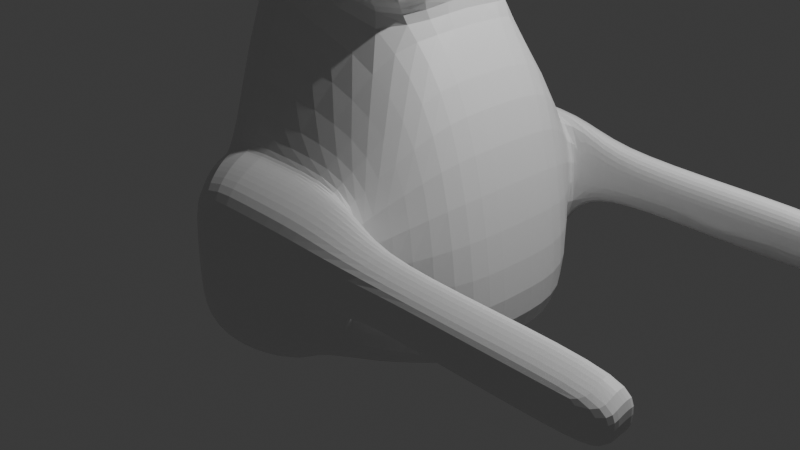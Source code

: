 # Source: puck.blend  (saved by Blender 4.0.36; exported with 4.5.12 LTS)
import bpy
from mathutils import Matrix  # noqa: F401  (used for matrix-valued properties, if any)

bpy.ops.wm.read_factory_settings(use_empty=True)
scene = bpy.context.scene
scene.name = 'Scene'

# ---- collections
col_collection = bpy.data.collections.new('Collection'); scene.collection.children.link(col_collection)

# ---- materials (node trees are filled in below, after node groups)
mat_material = bpy.data.materials.new('Material')
mat_material.alpha_threshold = 0.0
mat_material.use_transparent_shadow = False
mat_material.roughness = 0.5
mat_material.line_color = (0.0, 0.0, 0.0, 1.0)

# ---- material node trees
mat_material.use_nodes = True; mat_material.node_tree.nodes.clear()
_N = mat_material.node_tree.nodes; _L = mat_material.node_tree.links
n0 = _N.new('ShaderNodeOutputMaterial'); n0.name = 'Material Output'; n0.location = (300, 300)
n1 = _N.new('ShaderNodeBsdfPrincipled'); n1.name = 'Principled BSDF'; n1.location = (10, 300)
n1.inputs[3].default_value = 1.45
_L.new(n1.outputs[0], n0.inputs[0])
n0.is_active_output = True

# ---- world
world_world = bpy.data.worlds.new('World'); scene.world = world_world
world_world.use_nodes = True; world_world.node_tree.nodes.clear()
_N = world_world.node_tree.nodes; _L = world_world.node_tree.links
n0 = _N.new('ShaderNodeOutputWorld'); n0.name = 'World Output'; n0.location = (300, 300)
n1 = _N.new('ShaderNodeBackground'); n1.name = 'Background'; n1.location = (10, 300)
n1.inputs[0].default_value = (0.05088, 0.05088, 0.05088, 1.0)
_L.new(n1.outputs[0], n0.inputs[0])
n0.is_active_output = True
world_world.color = (0.05088, 0.05088, 0.05088)
world_world.use_sun_shadow = False
world_world.sun_shadow_jitter_overblur = 0.0

# ---- cameras
cam_camera = bpy.data.cameras.new('Camera')
cam_camera.clip_end = 100.0
cam_camera.ortho_scale = 7.314

# ---- lights
light_light = bpy.data.lights.new('Light', 'POINT')
light_light.transmission_factor = 0.0
light_light.use_soft_falloff = False
light_light.energy = 1000.0
light_light.shadow_soft_size = 0.1
light_light.shadow_maximum_resolution = 0.006
light_light.use_absolute_resolution = True

# ---- meshes
me_cube = bpy.data.meshes.new('Cube')
me_cube.from_pydata([(-1.296, 0.7539, 1.049), (0.6961, 0.7539, 2.42), (-1.296, 0.7539, 0.0), (0.0, 0.7539, -1.0), (-1.296, 0.0, -1.0), (1.644, 0.7539, 0.0), (1.298, 0.7539, 1.729), (-1.296, 0.7539, -1.0), (1.298, 0.0, 1.729), (1.644, 0.7539, -1.0), (-1.0, 0.0, 3.219), (1.644, 0.0, -1.0), (1.644, 0.0, 0.0), (0.0, 0.0, -1.0), (-1.296, 0.0, 0.0), (-1.0, 0.7539, 3.219), (0.6961, 0.0, 2.42), (-1.296, 0.0, 1.049), (-1.0, 0.7539, 4.605), (0.0, 0.7539, 4.605), (-1.0, 0.0, 4.605), (0.0, 0.0, 4.605), (-0.566, 1.188, 3.219), (1.143, 1.38, 2.088), (1.018, 0.0, 2.962), (1.088, 1.721, 3.716), (0.1704, 1.924, 3.779), (1.088, 0.0, 3.716), (-0.01176, 2.004, -0.6689), (-0.6944, 2.004, -0.6689), (0.6709, 2.004, 0.01374), (0.4685, 2.004, -0.4324), (-0.6944, 2.004, 0.01374), (-0.01176, 2.004, 0.6964), (0.6709, 2.004, 0.6964), (-0.6944, 2.004, 0.6964), (0.0, 2.004, 0.0), (0.8837, 1.771, 0.8927), (0.8837, 1.771, 0.004857), (-0.892, 1.771, -0.883), (-0.892, 1.771, 0.004857), (-0.004157, 1.771, -0.883), (-0.004157, 1.771, 0.8927), (-0.892, 1.771, 0.8927), (0.6205, 1.771, -0.5754), (1.043, 1.359, 1.105), (1.0, 1.574, 1.0), (1.013, 1.464, 1.031), (0.7902, 1.395, -0.6855), (0.7035, 1.574, -0.6536), (0.7289, 1.475, -0.6629), (-1.019, 1.384, 1.105), (-1.0, 1.574, 1.0), (-1.005, 1.471, 1.031), (-1.041, 1.362, -1.0), (-1.0, 1.574, -1.0), (-1.012, 1.465, -1.0), (0.0, 1.574, -1.0), (0.0, 1.364, -1.0), (0.0, 1.469, -1.0), (1.0, 1.574, 0.0), (1.077, 1.376, 0.0), (1.022, 1.469, 0.0), (-1.041, 1.362, 0.0), (-1.0, 1.574, 0.0), (-1.012, 1.465, 0.0), (0.0, 1.574, 1.0), (0.05682, 1.403, 1.116), (0.01664, 1.477, 1.034), (1.377, 1.728, 0.205), (1.377, 1.9, 0.5988), (1.377, 1.728, 0.7106), (1.377, 1.582, 0.2022), (1.377, 1.505, 0.256), (1.377, 1.501, 0.6595), (1.377, 1.582, 0.7717), (3.973, 1.728, 0.205), (3.973, 1.9, 0.5988), (3.973, 1.728, 0.7106), (3.973, 1.582, 0.2022), (3.973, 1.505, 0.256), (3.973, 1.501, 0.6595), (3.973, 1.582, 0.7717), (2.675, 1.728, 0.7106), (2.675, 1.582, 0.7717), (2.675, 1.501, 0.6595), (2.675, 1.9, 0.5988), (1.377, 1.9, 0.4044), (1.377, 1.503, 0.4578), (3.973, 1.9, 0.4044), (3.973, 1.728, 0.4578), (3.973, 1.503, 0.4578), (3.973, 1.582, 0.4869), (2.675, 1.9, 0.4044), (2.675, 1.503, 0.4578), (2.462, 1.505, 0.256), (2.888, 1.505, 0.256), (2.675, 1.503, 0.4577), (2.675, 1.505, 0.256), (2.888, 1.582, 0.2022), (2.462, 1.582, 0.2022), (2.675, 1.582, 0.2022), (2.675, 1.9, 0.4043), (2.462, 1.728, 0.205), (2.888, 1.728, 0.205), (2.675, 1.728, 0.205), (1.377, 1.9, 0.298), (1.377, 1.812, 0.2074), (1.293, 1.912, 0.1867), (3.973, 1.812, 0.2074), (3.973, 1.9, 0.298), (2.792, 1.9, 0.298), (2.888, 1.812, 0.2074), (2.462, 1.812, 0.2074), (2.559, 1.9, 0.298), (2.675, 1.812, 0.2074), (2.675, 1.9, 0.298), (1.197, 1.485, 0.4866)], [], [(49, 57, 41, 44), (45, 67, 1, 6), (67, 51, 15, 1), (58, 48, 9, 3), (19, 18, 20, 21), (42, 37, 34, 33), (41, 39, 29, 28), (37, 46, 75, 71), (39, 40, 32, 29), (17, 10, 15, 0), (9, 5, 12, 11), (5, 6, 8, 12), (104, 112, 109, 76), (7, 3, 13, 4), (3, 9, 11, 13), (54, 58, 3, 7), (4, 14, 2, 7), (55, 64, 40, 39), (57, 55, 39, 41), (14, 17, 0, 2), (52, 66, 42, 43), (19, 21, 27, 25), (6, 1, 16, 8), (16, 1, 23, 24), (15, 10, 20, 18), (23, 22, 26, 25), (24, 23, 25, 27), (18, 19, 25, 26), (15, 18, 26, 22), (1, 15, 22, 23), (36, 33, 34, 30), (28, 36, 30, 31), (29, 32, 36, 28), (32, 35, 33, 36), (40, 43, 35, 32), (44, 41, 28, 31), (38, 44, 31, 30), (43, 42, 33, 35), (64, 52, 43, 40), (48, 61, 5, 9), (2, 0, 51, 63), (0, 15, 51), (60, 49, 44, 38), (7, 2, 63, 54), (61, 45, 6, 5), (58, 54, 56, 59), (59, 56, 55, 57), (61, 48, 50, 62), (62, 50, 49, 60), (64, 55, 56, 65), (65, 56, 54, 63), (67, 45, 47, 68), (68, 47, 46, 66), (48, 58, 59, 50), (50, 59, 57, 49), (45, 61, 62, 47), (60, 38, 69, 72), (52, 64, 65, 53), (53, 65, 63, 51), (51, 67, 68, 53), (53, 68, 66, 52), (66, 46, 37, 42), (88, 73, 95, 97, 94), (73, 72, 100, 95), (83, 84, 82, 78), (62, 73, 88, 117), (106, 87, 93, 102, 114), (46, 47, 74, 75), (62, 60, 72, 73), (34, 37, 71, 70), (111, 102, 93, 89, 110), (92, 79, 76, 90), (91, 80, 79, 92), (86, 83, 78, 77), (30, 34, 70, 87, 106, 108), (72, 69, 103, 100), (84, 85, 81, 82), (93, 86, 77, 89), (87, 70, 86, 93), (75, 74, 85, 84), (111, 116, 102), (90, 76, 109, 110, 89), (70, 71, 83, 86), (71, 75, 84, 83), (99, 104, 76, 79), (96, 99, 79, 80), (74, 88, 94, 85), (38, 30, 108, 107, 69), (81, 91, 92, 82), (82, 92, 90, 78), (78, 90, 89, 77), (85, 94, 91, 81), (95, 98, 97), (98, 96, 97), (112, 104, 105, 115), (104, 99, 101, 105), (105, 101, 100, 103), (115, 105, 103, 113), (116, 114, 102), (99, 96, 98, 101), (101, 98, 95, 100), (94, 97, 96, 80, 91), (106, 107, 108), (112, 115, 116, 111), (115, 113, 114, 116), (109, 112, 111, 110), (106, 114, 113, 107), (69, 107, 113, 103), (74, 47, 117, 88), (47, 62, 117)])
_uv = me_cube.uv_layers.new(name='UVMap')
_uv.uv.foreach_set('vector', [0.3379, 0.5, 0.25, 0.5, 0.25, 0.5, 0.3445, 0.4935, 0.6166, 0.509, 0.742, 0.5051, 0.6519, 0.5625, 0.5671, 0.5625, 0.742, 0.5051, 0.8768, 0.5033, 0.875, 0.5625, 0.6519, 0.5625, 0.25, 0.5085, 0.3414, 0.5058, 0.375, 0.5625, 0.25, 0.5625, 0.75, 0.5625, 0.875, 0.5625, 0.875, 0.625, 0.75, 0.625, 0.75, 0.5, 0.625, 0.5, 0.625, 0.5, 0.75, 0.5, 0.25, 0.5, 0.125, 0.5, 0.125, 0.5, 0.25, 0.5, 0.625, 0.5, 0.625, 0.5, 0.625, 0.5, 0.625, 0.5, 0.375, 0.25, 0.5, 0.25, 0.5, 0.25, 0.375, 0.25, 0.5408, 0.125, 0.625, 0.125, 0.625, 0.1875, 0.5408, 0.1875, 0.375, 0.5625, 0.5, 0.5625, 0.5, 0.625, 0.375, 0.625, 0.5, 0.5625, 0.5671, 0.5625, 0.5671, 0.625, 0.5, 0.625, 0.5, 0.5, 0.5, 0.5, 0.5, 0.5, 0.5, 0.5, 0.125, 0.5625, 0.25, 0.5625, 0.25, 0.625, 0.125, 0.625, 0.25, 0.5625, 0.375, 0.5625, 0.375, 0.625, 0.25, 0.625, 0.125, 0.5087, 0.25, 0.5085, 0.25, 0.5625, 0.125, 0.5625, 0.375, 0.125, 0.5, 0.125, 0.5, 0.1875, 0.375, 0.1875, 0.375, 0.25, 0.5, 0.25, 0.5, 0.25, 0.375, 0.25, 0.25, 0.5, 0.125, 0.5, 0.125, 0.5, 0.25, 0.5, 0.5, 0.125, 0.5408, 0.125, 0.5408, 0.1875, 0.5, 0.1875, 0.875, 0.5, 0.75, 0.5, 0.75, 0.5, 0.875, 0.5, 0.75, 0.5625, 0.75, 0.625, 0.7415, 0.625, 0.733, 0.5625, 0.5671, 0.5625, 0.6519, 0.5625, 0.701, 0.625, 0.5671, 0.625, 0.701, 0.625, 0.6519, 0.5625, 0.6219, 0.5625, 0.7343, 0.625, 0.625, 0.1875, 0.625, 0.125, 0.625, 0.125, 0.625, 0.1875, 0.6219, 0.5625, 0.875, 0.5625, 0.875, 0.5625, 0.733, 0.5625, 0.7343, 0.625, 0.6219, 0.5625, 0.733, 0.5625, 0.7415, 0.625, 0.875, 0.5625, 0.75, 0.5625, 0.733, 0.5625, 0.875, 0.5625, 0.625, 0.1875, 0.625, 0.1875, 0.625, 0.1875, 0.625, 0.1875, 0.6519, 0.5625, 0.875, 0.5625, 0.875, 0.5625, 0.6219, 0.5625, 0.5, 0.375, 0.625, 0.375, 0.625, 0.5, 0.5, 0.5, 0.375, 0.375, 0.5, 0.375, 0.5, 0.5, 0.3565, 0.4815, 0.375, 0.25, 0.5, 0.25, 0.5, 0.375, 0.375, 0.375, 0.5, 0.25, 0.625, 0.25, 0.625, 0.375, 0.5, 0.375, 0.5, 0.25, 0.625, 0.25, 0.625, 0.25, 0.5, 0.25, 0.3445, 0.4935, 0.25, 0.5, 0.25, 0.5, 0.3565, 0.4815, 0.5, 0.5, 0.3445, 0.4935, 0.3565, 0.4815, 0.5, 0.5, 0.875, 0.5, 0.75, 0.5, 0.75, 0.5, 0.875, 0.5, 0.5, 0.25, 0.625, 0.25, 0.625, 0.25, 0.5, 0.25, 0.3414, 0.5058, 0.5, 0.5075, 0.5, 0.5625, 0.375, 0.5625, 0.5, 0.1875, 0.5408, 0.1875, 0.6242, 0.2436, 0.5, 0.2413, 0.5408, 0.1875, 0.625, 0.1875, 0.6197, 0.2432, 0.5, 0.5, 0.3379, 0.5, 0.3445, 0.4935, 0.5, 0.5, 0.375, 0.1875, 0.5, 0.1875, 0.5, 0.2413, 0.375, 0.2413, 0.5, 0.5075, 0.6166, 0.509, 0.5671, 0.5625, 0.5, 0.5625, 0.25, 0.5085, 0.125, 0.5087, 0.125, 0.5, 0.25, 0.5, 0.25, 0.5, 0.125, 0.5, 0.125, 0.5, 0.25, 0.5, 0.5, 0.5075, 0.3414, 0.5058, 0.3382, 0.5, 0.5, 0.5, 0.5, 0.5, 0.3382, 0.5, 0.3379, 0.5, 0.5, 0.5, 0.5, 0.25, 0.375, 0.25, 0.375, 0.25, 0.5, 0.25, 0.5, 0.25, 0.375, 0.25, 0.375, 0.2413, 0.5, 0.2413, 0.742, 0.5051, 0.6166, 0.509, 0.625, 0.5, 0.749, 0.5, 0.749, 0.5, 0.625, 0.5, 0.625, 0.5, 0.75, 0.5, 0.3414, 0.5058, 0.25, 0.5085, 0.25, 0.5, 0.3382, 0.5, 0.3382, 0.5, 0.25, 0.5, 0.25, 0.5, 0.3379, 0.5, 0.6166, 0.509, 0.5, 0.5075, 0.5, 0.5, 0.625, 0.5, 0.5, 0.5, 0.5, 0.5, 0.5, 0.5, 0.5, 0.5, 0.625, 0.25, 0.5, 0.25, 0.5, 0.25, 0.625, 0.25, 0.625, 0.25, 0.5, 0.25, 0.5, 0.2413, 0.6242, 0.2436, 0.8768, 0.5033, 0.742, 0.5051, 0.749, 0.5, 0.875, 0.5, 0.875, 0.5, 0.749, 0.5, 0.75, 0.5, 0.875, 0.5, 0.75, 0.5, 0.625, 0.5, 0.625, 0.5, 0.75, 0.5, 0.5625, 0.5, 0.5, 0.5, 0.5, 0.5, 0.5625, 0.5, 0.5625, 0.5, 0.5, 0.5, 0.5, 0.5, 0.5, 0.5, 0.5, 0.5, 0.625, 0.5, 0.625, 0.5, 0.625, 0.5, 0.625, 0.5, 0.5, 0.5, 0.5, 0.5, 0.5625, 0.5, 0.5312, 0.5, 0.5283, 0.5, 0.5625, 0.5, 0.5625, 0.5, 0.5625, 0.5, 0.5283, 0.5, 0.625, 0.5, 0.625, 0.5, 0.625, 0.5, 0.625, 0.5, 0.5, 0.5, 0.5, 0.5, 0.5, 0.5, 0.5, 0.5, 0.625, 0.5, 0.625, 0.5, 0.625, 0.5, 0.625, 0.5, 0.5283, 0.5, 0.5625, 0.5, 0.5625, 0.5, 0.5625, 0.5, 0.5283, 0.5, 0.5625, 0.5, 0.5, 0.5, 0.5, 0.5, 0.5625, 0.5, 0.5625, 0.5, 0.5, 0.5, 0.5, 0.5, 0.5625, 0.5, 0.625, 0.5, 0.625, 0.5, 0.625, 0.5, 0.625, 0.5, 0.5, 0.5, 0.625, 0.5, 0.625, 0.5, 0.5625, 0.5, 0.5283, 0.5, 0.5, 0.5, 0.5, 0.5, 0.5, 0.5, 0.5, 0.5, 0.5, 0.5, 0.625, 0.5, 0.625, 0.5, 0.625, 0.5, 0.625, 0.5, 0.5625, 0.5, 0.625, 0.5, 0.625, 0.5, 0.5625, 0.5, 0.5625, 0.5, 0.625, 0.5, 0.625, 0.5, 0.5625, 0.5, 0.625, 0.5, 0.625, 0.5, 0.625, 0.5, 0.625, 0.5, 0.5283, 0.5, 0.5283, 0.5, 0.5625, 0.5, 0.5625, 0.5, 0.5, 0.5, 0.5, 0.5, 0.5283, 0.5, 0.5625, 0.5, 0.625, 0.5, 0.625, 0.5, 0.625, 0.5, 0.625, 0.5, 0.625, 0.5, 0.625, 0.5, 0.625, 0.5, 0.625, 0.5, 0.5, 0.5, 0.5, 0.5, 0.5, 0.5, 0.5, 0.5, 0.5, 0.5, 0.5, 0.5, 0.5, 0.5, 0.5, 0.5, 0.625, 0.5, 0.5625, 0.5, 0.5625, 0.5, 0.625, 0.5, 0.5, 0.5, 0.5, 0.5, 0.5, 0.5, 0.5, 0.5, 0.5, 0.5, 0.625, 0.5, 0.5625, 0.5, 0.5625, 0.5, 0.625, 0.5, 0.625, 0.5, 0.5625, 0.5, 0.5625, 0.5, 0.625, 0.5, 0.625, 0.5, 0.5625, 0.5, 0.5625, 0.5, 0.625, 0.5, 0.625, 0.5, 0.5625, 0.5, 0.5625, 0.5, 0.625, 0.5, 0.5, 0.5, 0.5, 0.5, 0.5625, 0.5, 0.5, 0.5, 0.5, 0.5, 0.5625, 0.5, 0.5, 0.5, 0.5, 0.5, 0.5, 0.5, 0.5, 0.5, 0.5, 0.5, 0.5, 0.5, 0.5, 0.5, 0.5, 0.5, 0.5, 0.5, 0.5, 0.5, 0.5, 0.5, 0.5, 0.5, 0.5, 0.5, 0.5, 0.5, 0.5, 0.5, 0.5, 0.5, 0.5283, 0.5, 0.5283, 0.5, 0.5625, 0.5, 0.5, 0.5, 0.5, 0.5, 0.5, 0.5, 0.5, 0.5, 0.5, 0.5, 0.5, 0.5, 0.5, 0.5, 0.5, 0.5, 0.5625, 0.5, 0.5625, 0.5, 0.5, 0.5, 0.5, 0.5, 0.5625, 0.5, 0.5283, 0.5, 0.4992, 0.5, 0.5, 0.5, 0.5, 0.5, 0.5, 0.5, 0.5283, 0.5, 0.5283, 0.5, 0.5, 0.5, 0.5, 0.5, 0.5283, 0.5, 0.5283, 0.5, 0.5, 0.5, 0.5, 0.5, 0.5283, 0.5, 0.5283, 0.5, 0.5283, 0.5, 0.5283, 0.5, 0.5, 0.5, 0.5, 0.5, 0.5, 0.5, 0.5, 0.5, 0.5, 0.5, 0.5, 0.5, 0.625, 0.5, 0.625, 0.5, 0.5938, 0.5, 0.5625, 0.5, 0.625, 0.5, 0.5, 0.5, 0.5938, 0.5])
me_cube.materials.append(mat_material)
me_cube.use_mirror_vertex_groups = False
me_cube.update()

# ---- objects
ob_cube = bpy.data.objects.new('Cube', me_cube)
ob_light = bpy.data.objects.new('Light', light_light)
ob_camera = bpy.data.objects.new('Camera', cam_camera)

# ---- transforms, parenting, visibility, modifiers, constraints
ob_cube.location = (0.0, 0.0, 0.0)
ob_cube.lock_rotations_4d = False
ob_cube.empty_display_type = 'ARROWS'
ob_cube.lineart.crease_threshold = 0.0
_m = ob_cube.modifiers.new('Mirror', 'MIRROR')
_m.use_axis = (False, True, False)
_m.use_clip = True
_m = ob_cube.modifiers.new('Subdivision', 'SUBSURF')
ob_light.location = (4.076, 1.005, 5.904)
ob_light.rotation_euler = (0.6503, 0.05522, 1.866)
ob_light.lock_rotations_4d = False
ob_light.empty_display_type = 'ARROWS'
ob_light.color = (0.0, 0.0, 0.0, 0.0)
ob_light.lineart.crease_threshold = 0.0
ob_camera.location = (7.359, -6.926, 4.958)
ob_camera.rotation_euler = (1.109, 0.0, 0.8149)
ob_camera.lock_rotations_4d = False
ob_camera.empty_display_type = 'ARROWS'
ob_camera.color = (0.0, 0.0, 0.0, 0.0)
ob_camera.display_type = 'WIRE'
ob_camera.lineart.crease_threshold = 0.0

# ---- collection membership
col_collection.objects.link(ob_cube)
col_collection.objects.link(ob_light)
col_collection.objects.link(ob_camera)

# ---- scene / render settings (as saved in the file)
scene.camera = ob_camera
scene.frame_start = 1; scene.frame_end = 250; scene.frame_set(1)
scene.render.engine = 'BLENDER_EEVEE_NEXT'
scene.cycles.sampling_pattern = 'TABULATED_SOBOL'
bpy.context.view_layer.update()
